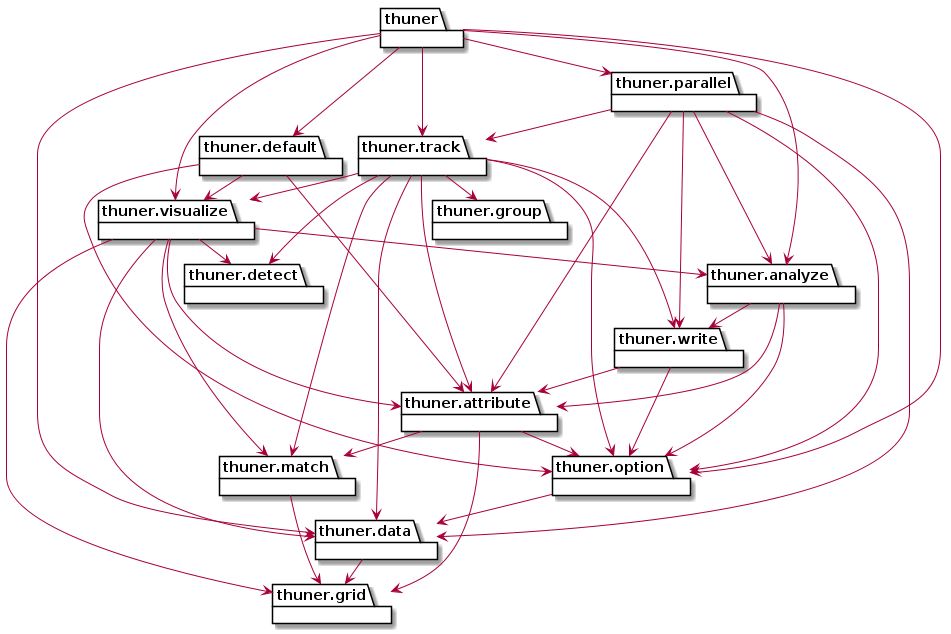

The diagram above was rendered by PlantUML. Its source (embedded in the PNG):
@startuml packages
set namespaceSeparator none
skinparam nodesep 15
skinparam ranksep 25
<style>
package {
    FontSize 12
}
</style>
package "thuner" as thuner {
}
package "thuner.analyze" as thuner.analyze {
}
package "thuner.attribute" as thuner.attribute {
}
package "thuner.data" as thuner.data {
}
package "thuner.default" as thuner.default {
}
package "thuner.detect" as thuner.detect {
}
package "thuner.grid" as thuner.grid {
}
package "thuner.group" as thuner.group {
}
package "thuner.match" as thuner.match {
}
package "thuner.option" as thuner.option {
}
package "thuner.parallel" as thuner.parallel {
}
package "thuner.track" as thuner.track {
}
package "thuner.visualize" as thuner.visualize {
}
package "thuner.write" as thuner.write {
}
thuner --> thuner.analyze
thuner --> thuner.data
thuner --> thuner.default
thuner --> thuner.option
thuner --> thuner.parallel
thuner --> thuner.track
thuner --> thuner.visualize
thuner.analyze --> thuner.attribute
thuner.analyze --> thuner.option
thuner.analyze --> thuner.write
thuner.attribute --> thuner.option
thuner.attribute --> thuner.grid
thuner.attribute --> thuner.match
thuner.data --> thuner.grid
thuner.default --> thuner.attribute
thuner.default --> thuner.option
thuner.default --> thuner.visualize
thuner.match --> thuner.grid
thuner.option --> thuner.data
thuner.parallel --> thuner.analyze
thuner.parallel --> thuner.attribute
thuner.parallel --> thuner.data
thuner.parallel --> thuner.option
thuner.parallel --> thuner.track
thuner.parallel --> thuner.write
thuner.track --> thuner.attribute
thuner.track --> thuner.data
thuner.track --> thuner.detect
thuner.track --> thuner.group
thuner.track --> thuner.match
thuner.track --> thuner.option
thuner.track --> thuner.visualize
thuner.track --> thuner.write
thuner.visualize --> thuner.analyze
thuner.visualize --> thuner.attribute
thuner.visualize --> thuner.data
thuner.visualize --> thuner.detect
thuner.visualize --> thuner.grid
thuner.visualize --> thuner.match
thuner.write --> thuner.attribute
thuner.write --> thuner.option
@enduml